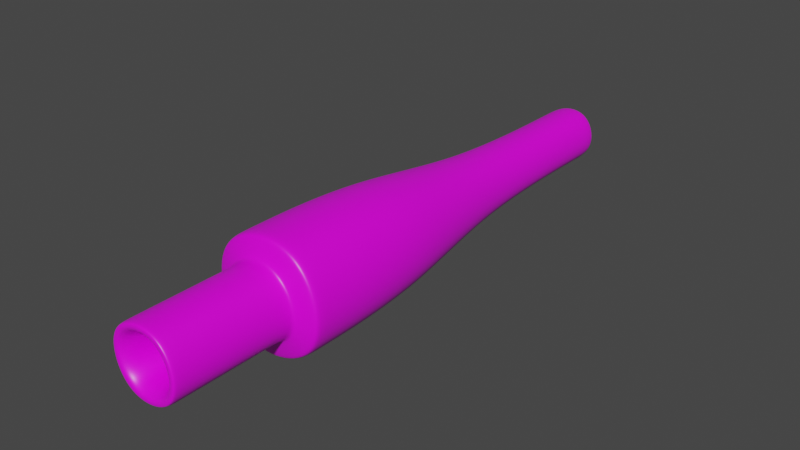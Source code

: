 # Source: cable.blend  (saved by Blender 3.5.10; exported with 4.5.12 LTS)
import bpy
from mathutils import Matrix  # noqa: F401  (used for matrix-valued properties, if any)

bpy.ops.wm.read_factory_settings(use_empty=True)
scene = bpy.context.scene
scene.name = 'Scene'

# ---- collections
col_collection = bpy.data.collections.new('Collection'); scene.collection.children.link(col_collection)

# ---- images (referenced by path relative to the original .blend; pixels are not part of the script)
import os
ASSET_DIR = os.environ.get("B2B_ASSET_DIR", "")  # directory of the original .blend (textures are referenced by path, not embedded)
HERE = os.path.dirname(os.path.abspath(__file__))  # packed textures are extracted next to this script under _unpacked/

def load_image(name, relpath, width, height, colorspace="sRGB"):
    """Load a texture the original file referenced (path relative to the .blend, or extracted next to this script)."""
    p = next((c for c in (os.path.join(HERE, relpath), os.path.join(ASSET_DIR, relpath)) if relpath and os.path.exists(c)), "")
    if p:
        img = bpy.data.images.load(p, check_existing=True)
        img.name = name
    else:  # same state as the original file: an image datablock whose file is absent (Cycles renders it pink)
        img = bpy.data.images.new(name, width, height)
        img.source = "FILE"
        img.filepath = "//" + (relpath or name)
    img.colorspace_settings.name = colorspace
    return img
img_arrow_uv_png = load_image('arrow-uv.png', 'arrow-uv.png', 1024, 1024, 'sRGB')

# ---- materials (node trees are filled in below, after node groups)
mat_material_001 = bpy.data.materials.new('Material.001')
mat_material_001.alpha_threshold = 0.0
mat_material_001.use_transparent_shadow = False
mat_material_001.line_color = (0.0, 0.0, 0.0, 1.0)

# ---- material node trees
mat_material_001.use_nodes = True; mat_material_001.node_tree.nodes.clear()
_N = mat_material_001.node_tree.nodes; _L = mat_material_001.node_tree.links
n0 = _N.new('ShaderNodeOutputMaterial'); n0.name = 'Material Output'; n0.location = (300, 300)
n1 = _N.new('ShaderNodeBsdfPrincipled'); n1.name = 'Principled BSDF'; n1.location = (10, 300)
n1.distribution = 'GGX'
n1.subsurface_method = 'RANDOM_WALK_SKIN'
n1.inputs[2].default_value = 0.4
n1.inputs[3].default_value = 1.45
n1.inputs[27].default_value = (0.0, 0.0, 0.0, 1.0)
n1.inputs[28].default_value = 1.0
n2 = _N.new('ShaderNodeTexImage'); n2.name = 'Image Texture'; n2.location = (-280, 280)
n2.image = img_arrow_uv_png
_L.new(n1.outputs[0], n0.inputs[0])
_L.new(n2.outputs[0], n1.inputs[0])
n0.is_active_output = True

# ---- world
world_world = bpy.data.worlds.new('World'); scene.world = world_world
world_world.use_nodes = True; world_world.node_tree.nodes.clear()
_N = world_world.node_tree.nodes; _L = world_world.node_tree.links
n0 = _N.new('ShaderNodeOutputWorld'); n0.name = 'World Output'; n0.location = (300, 300)
n1 = _N.new('ShaderNodeBackground'); n1.name = 'Background'; n1.location = (10, 300)
n1.inputs[0].default_value = (0.05088, 0.05088, 0.05088, 1.0)
_L.new(n1.outputs[0], n0.inputs[0])
n0.is_active_output = True
world_world.color = (0.05088, 0.05088, 0.05088)
world_world.use_sun_shadow = False
world_world.sun_shadow_jitter_overblur = 0.0

# ---- meshes
me_cube_001 = bpy.data.meshes.new('Cube.001')
me_cube_001.from_pydata([(0.005, 0.005, 0.0216), (0.005, 0.005, 0.01044), (0.005, -0.005, 0.0216), (-0.005, 0.005, 0.0216), (0.0025, -0.0025, 0.03267), (-0.005, -0.005, 0.0216), (0.0025, 0.0025, 0.03267), (-0.0025, 0.0025, 0.03267), (-0.0025, -0.0025, 0.03267), (0.0025, -0.0025, 0.04836), (0.0025, 0.0025, 0.04836), (-0.0025, 0.0025, 0.04836), (-0.0025, -0.0025, 0.04836), (-0.005, -0.005, 0.01044), (0.005, -0.005, 0.01044), (-0.005, 0.005, 0.01044), (0.003115, 0.003115, 0.009967), (0.003115, -0.003115, 0.009967), (-0.003115, 0.003115, 0.009967), (-0.003115, -0.003115, 0.009967), (-0.003115, -0.003115, 8.073e-05), (0.003115, 0.003115, 8.073e-05), (0.003115, -0.003115, 8.073e-05), (-0.003115, 0.003115, 8.073e-05), (0.001817, 0.001809, 0.0001201), (0.001817, -0.001809, 0.0001201), (-0.0018, 0.001809, 0.0001201), (-0.0018, -0.001809, 0.0001201), (0.001817, 0.001809, 0.008713), (0.001817, -0.001809, 0.008713), (-0.0018, 0.001809, 0.008713), (-0.0018, -0.001809, 0.008713), (-0.005, -0.005, 0.01086), (0.005, 0.005, 0.01086), (-0.005, 0.005, 0.01086), (0.005, -0.005, 0.01086), (-0.003115, -0.003115, 0.00967), (0.003115, 0.003115, 0.00967), (0.003115, -0.003115, 0.00967), (-0.003115, 0.003115, 0.00967), (0.003115, 0.003115, 0.0003569), (-0.003115, 0.003115, 0.0003569), (-0.003115, -0.003115, 0.0003569), (0.003115, -0.003115, 0.0003569), (-0.0025, -0.0025, 0.04812), (-0.0025, 0.0025, 0.04812), (0.0025, 0.0025, 0.04812), (0.0025, -0.0025, 0.04812)], [], [(3, 7, 8, 5), (34, 32, 13, 15), (35, 33, 1, 14), (45, 11, 12, 44), (33, 34, 15, 1), (32, 35, 14, 13), (2, 4, 6, 0), (0, 6, 7, 3), (5, 8, 4, 2), (10, 9, 12, 11), (46, 10, 11, 45), (44, 12, 9, 47), (47, 9, 10, 46), (13, 14, 17, 19), (15, 13, 19, 18), (14, 1, 16, 17), (1, 15, 18, 16), (43, 40, 21, 22), (40, 41, 23, 21), (42, 43, 22, 20), (41, 42, 20, 23), (20, 22, 25, 27), (23, 20, 27, 26), (22, 21, 24, 25), (21, 23, 26, 24), (25, 24, 28, 29), (24, 26, 30, 28), (27, 25, 29, 31), (26, 27, 31, 30), (30, 31, 29, 28), (5, 2, 35, 32), (0, 3, 34, 33), (2, 0, 33, 35), (3, 5, 32, 34), (18, 19, 36, 39), (19, 17, 38, 36), (16, 18, 39, 37), (17, 16, 37, 38), (39, 36, 42, 41), (36, 38, 43, 42), (37, 39, 41, 40), (38, 37, 40, 43), (4, 47, 46, 6), (8, 44, 47, 4), (6, 46, 45, 7), (7, 45, 44, 8)])
me_cube_001.polygons.foreach_set('use_smooth', [True] * 46)
_uv = me_cube_001.uv_layers.new(name='UVMap')
_uv.uv.foreach_set('vector', [0.03551, 0.461, 0.07806, 0.2727, 0.1632, 0.2727, 0.2057, 0.461, 0.03551, 0.6439, 0.2057, 0.6439, 0.2057, 0.651, 0.03551, 0.651, 0.2057, 0.6439, 0.03551, 0.6439, 0.03551, 0.651, 0.2057, 0.651, 0.07806, 0.009753, 0.07806, 0.005665, 0.1632, 0.005665, 0.1632, 0.009753, 0.03554, 0.6439, 0.2057, 0.6439, 0.2057, 0.651, 0.03554, 0.651, 0.2057, 0.6439, 0.03554, 0.6439, 0.03554, 0.651, 0.2057, 0.651, 0.2057, 0.461, 0.1632, 0.2727, 0.07806, 0.2727, 0.03551, 0.461, 0.03554, 0.461, 0.07808, 0.2727, 0.1632, 0.2727, 0.2057, 0.461, 0.2057, 0.461, 0.1632, 0.2727, 0.07808, 0.2727, 0.03554, 0.461, 0.07808, 0.5099, 0.07808, 0.595, 0.1632, 0.595, 0.1632, 0.5099, 0.07808, 0.009753, 0.07808, 0.005665, 0.1632, 0.005665, 0.1632, 0.009753, 0.1632, 0.009753, 0.1632, 0.005665, 0.07808, 0.005665, 0.07808, 0.009753, 0.1632, 0.009753, 0.1632, 0.005665, 0.07806, 0.005665, 0.07806, 0.009753, 0.2057, 0.6375, 0.03554, 0.6375, 0.06762, 0.6054, 0.1736, 0.6054, 0.2057, 0.4673, 0.2057, 0.6375, 0.1736, 0.6054, 0.1736, 0.4994, 0.03554, 0.6375, 0.03554, 0.4673, 0.06762, 0.4994, 0.06762, 0.6054, 0.03554, 0.4673, 0.2057, 0.4673, 0.1736, 0.4994, 0.06762, 0.4994, 0.1736, 0.8226, 0.0676, 0.8226, 0.0676, 0.8273, 0.1736, 0.8273, 0.06762, 0.8226, 0.1736, 0.8226, 0.1736, 0.8273, 0.06762, 0.8273, 0.1736, 0.8226, 0.06762, 0.8226, 0.06762, 0.8273, 0.1736, 0.8273, 0.0676, 0.8226, 0.1736, 0.8226, 0.1736, 0.8273, 0.0676, 0.8273, 0.1736, 0.6054, 0.06762, 0.6054, 0.0897, 0.5832, 0.1513, 0.5832, 0.1736, 0.4994, 0.1736, 0.6054, 0.1513, 0.5832, 0.1513, 0.5216, 0.06762, 0.6054, 0.06762, 0.4994, 0.0897, 0.5216, 0.0897, 0.5832, 0.06762, 0.4994, 0.1736, 0.4994, 0.1513, 0.5216, 0.0897, 0.5216, 0.1514, 0.8267, 0.08983, 0.8267, 0.08983, 0.6804, 0.1514, 0.6804, 0.0897, 0.8267, 0.1513, 0.8267, 0.1513, 0.6804, 0.0897, 0.6804, 0.1513, 0.8267, 0.0897, 0.8267, 0.0897, 0.6804, 0.1513, 0.6804, 0.08983, 0.8267, 0.1514, 0.8267, 0.1514, 0.6804, 0.08983, 0.6804, 0.1513, 0.5216, 0.1513, 0.5832, 0.0897, 0.5832, 0.0897, 0.5216, 0.2057, 0.461, 0.03554, 0.461, 0.03554, 0.6439, 0.2057, 0.6439, 0.03554, 0.461, 0.2057, 0.461, 0.2057, 0.6439, 0.03554, 0.6439, 0.2057, 0.461, 0.03551, 0.461, 0.03551, 0.6439, 0.2057, 0.6439, 0.03551, 0.461, 0.2057, 0.461, 0.2057, 0.6439, 0.03551, 0.6439, 0.0676, 0.6591, 0.1736, 0.6591, 0.1736, 0.6641, 0.0676, 0.6641, 0.1736, 0.6591, 0.06762, 0.6591, 0.06762, 0.6641, 0.1736, 0.6641, 0.06762, 0.6591, 0.1736, 0.6591, 0.1736, 0.6641, 0.06762, 0.6641, 0.1736, 0.6591, 0.0676, 0.6591, 0.0676, 0.6641, 0.1736, 0.6641, 0.0676, 0.6641, 0.1736, 0.6641, 0.1736, 0.8226, 0.0676, 0.8226, 0.1736, 0.6641, 0.06762, 0.6641, 0.06762, 0.8226, 0.1736, 0.8226, 0.06762, 0.6641, 0.1736, 0.6641, 0.1736, 0.8226, 0.06762, 0.8226, 0.1736, 0.6641, 0.0676, 0.6641, 0.0676, 0.8226, 0.1736, 0.8226, 0.1632, 0.2727, 0.1632, 0.009753, 0.07806, 0.009753, 0.07806, 0.2727, 0.1632, 0.2727, 0.1632, 0.009753, 0.07808, 0.009753, 0.07808, 0.2727, 0.07808, 0.2727, 0.07808, 0.009753, 0.1632, 0.009753, 0.1632, 0.2727, 0.07806, 0.2727, 0.07806, 0.009753, 0.1632, 0.009753, 0.1632, 0.2727])
me_cube_001.materials.append(mat_material_001)
me_cube_001.use_remesh_preserve_volume = False
me_cube_001.use_remesh_preserve_attributes = False
me_cube_001.use_mirror_vertex_groups = False
me_cube_001.update()

# ---- objects
ob_cube = bpy.data.objects.new('Cube', me_cube_001)

# ---- transforms, parenting, visibility, modifiers, constraints
ob_cube.location = (0.0, 6.48, 0.0)
ob_cube.rotation_euler = (-1.571, 1.357, 0.0)
ob_cube.scale = (1000.0, 1000.0, 1000.0)
ob_cube.lock_rotations_4d = False
ob_cube.empty_display_type = 'ARROWS'
ob_cube.lineart.crease_threshold = 0.0
_m = ob_cube.modifiers.new('Subdivision', 'SUBSURF')
_m.levels = 3
_m.render_levels = 4

# ---- collection membership
col_collection.objects.link(ob_cube)

# ---- scene / render settings (as saved in the file)
scene.frame_start = 0; scene.frame_end = 20; scene.frame_set(6)
scene.render.engine = 'BLENDER_EEVEE_NEXT'
scene.cycles.sampling_pattern = 'TABULATED_SOBOL'
scene.cycles.use_light_tree = False
scene.view_settings.view_transform = 'Filmic'
bpy.context.view_layer.update()

# ---- added for rendering (the .blend has no active camera and no usable light): camera, sun
cam_auto = bpy.data.cameras.new('AutoCamera')
cam_auto.lens = 50.0
cam_auto.sensor_width = 36.0
cam_auto.clip_end = 1000.0
ob_auto_camera = bpy.data.objects.new('AutoCamera', cam_auto)
scene.collection.objects.link(ob_auto_camera)
ob_auto_camera.location = (47.3043, -26.0636, 37.8435)
ob_auto_camera.rotation_euler = (1.09748, -7.21219e-08, 0.694738)
scene.camera = ob_auto_camera
light_auto_sun = bpy.data.lights.new('AutoSun', 'SUN')
light_auto_sun.energy = 3.0
light_auto_sun.angle = 0.0523599
ob_auto_sun = bpy.data.objects.new('AutoSun', light_auto_sun)
scene.collection.objects.link(ob_auto_sun)
ob_auto_sun.rotation_euler = (0.872665, 0.174533, 0.523599)
bpy.context.view_layer.update()
